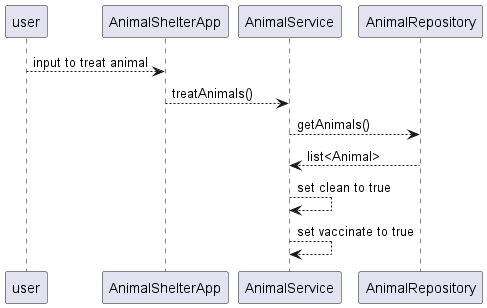

The diagram above was rendered by PlantUML. Its source (embedded in the PNG):
@startuml
user--> AnimalShelterApp : input to treat animal
AnimalShelterApp --> AnimalService : treatAnimals()
AnimalService --> AnimalRepository : getAnimals()
AnimalService <-- AnimalRepository : list<Animal>

AnimalService --> AnimalService : set clean to true
AnimalService --> AnimalService : set vaccinate to true

@enduml